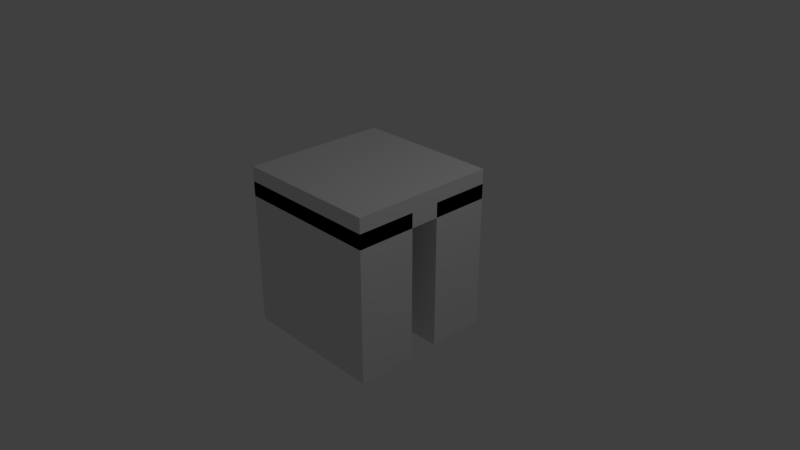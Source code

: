 # Source: three_vh.blend  (saved by Blender 2.79.0; exported with 4.5.12 LTS)
import bpy
from mathutils import Matrix  # noqa: F401  (used for matrix-valued properties, if any)

bpy.ops.wm.read_factory_settings(use_empty=True)
scene = bpy.context.scene
scene.name = 'Scene'

# ---- collections
col_collection_1 = bpy.data.collections.new('Collection 1'); scene.collection.children.link(col_collection_1)

# ---- materials (node trees are filled in below, after node groups)
mat_material = bpy.data.materials.new('Material')
mat_material.alpha_threshold = 0.0
mat_material.use_transparent_shadow = False
mat_material.roughness = 0.5
mat_material.line_color = (0.0, 0.0, 0.0, 1.0)

# ---- material node trees

# ---- world
world_world = bpy.data.worlds.new('World'); scene.world = world_world
world_world.color = (0.05088, 0.05088, 0.05088)
world_world.use_sun_shadow = False
world_world.sun_shadow_jitter_overblur = 0.0
world_world.cycles.sampling_method = 'MANUAL'

# ---- cameras
cam_camera = bpy.data.cameras.new('Camera')
cam_camera.clip_end = 100.0
cam_camera.lens = 35.0
cam_camera.sensor_width = 32.0
cam_camera.sensor_height = 18.0
cam_camera.ortho_scale = 7.314
cam_camera.dof.focus_distance = 0.0
cam_camera.dof.aperture_fstop = 128.0

# ---- lights
light_lamp = bpy.data.lights.new('Lamp', 'POINT')
light_lamp.transmission_factor = 0.0
light_lamp.cutoff_distance = 30.0
light_lamp.energy = 100.0
light_lamp.shadow_buffer_clip_start = 1.001
light_lamp.shadow_soft_size = 0.1
light_lamp.shadow_maximum_resolution = 0.006
light_lamp.use_absolute_resolution = True

# ---- meshes
me_cube_001 = bpy.data.meshes.new('Cube.001')
me_cube_001.from_pydata([(-1.0, -1.0, -1.0), (-1.0, -1.0, 1.0), (-1.0, 1.0, -1.0), (-1.0, 1.0, 1.0), (1.0, -1.0, -1.0), (1.0, -1.0, 1.0), (1.0, 1.0, -1.0), (1.0, 1.0, 1.0)], [], [(0, 1, 3, 2), (2, 3, 7, 6), (6, 7, 5, 4), (4, 5, 1, 0), (2, 6, 4, 0), (7, 3, 1, 5)])
me_cube_001.use_remesh_preserve_volume = False
me_cube_001.use_remesh_preserve_attributes = False
me_cube_001.use_mirror_vertex_groups = False
me_cube_001.update()
me_cube = bpy.data.meshes.new('Cube')
me_cube.from_pydata([(1.0, 1.0, -1.0), (1.0, -1.0, -1.0), (-1.0, -1.0, -1.0), (-1.0, 1.0, -1.0), (1.0, 1.0, 1.0), (1.0, -1.0, 1.0), (-1.0, -1.0, 1.0), (-1.0, 1.0, 1.0)], [], [(0, 1, 2, 3), (4, 7, 6, 5), (0, 4, 5, 1), (1, 5, 6, 2), (2, 6, 7, 3), (4, 0, 3, 7)])
me_cube.materials.append(mat_material)
me_cube.use_remesh_preserve_volume = False
me_cube.use_remesh_preserve_attributes = False
me_cube.use_mirror_vertex_groups = False
me_cube.update()
me_cube_002 = bpy.data.meshes.new('Cube.002')
me_cube_002.from_pydata([(-1.0, -1.0, -1.0), (-1.0, -1.0, 1.0), (-1.0, 1.0, -1.0), (-1.0, 1.0, 1.0), (1.0, -1.0, -1.0), (1.0, -1.0, 1.0), (1.0, 1.0, -1.0), (1.0, 1.0, 1.0)], [], [(0, 1, 3, 2), (2, 3, 7, 6), (6, 7, 5, 4), (4, 5, 1, 0), (2, 6, 4, 0), (7, 3, 1, 5)])
me_cube_002.use_remesh_preserve_volume = False
me_cube_002.use_remesh_preserve_attributes = False
me_cube_002.use_mirror_vertex_groups = False
me_cube_002.update()
me_cube_003 = bpy.data.meshes.new('Cube.003')
me_cube_003.from_pydata([(-1.0, -1.0, -1.0), (-1.0, -1.0, 1.0), (-1.0, 1.0, -1.0), (-1.0, 1.0, 1.0), (1.0, -1.0, -1.0), (1.0, -1.0, 1.0), (1.0, 1.0, -1.0), (1.0, 1.0, 1.0)], [], [(0, 1, 3, 2), (2, 3, 7, 6), (6, 7, 5, 4), (4, 5, 1, 0), (2, 6, 4, 0), (7, 3, 1, 5)])
me_cube_003.use_remesh_preserve_volume = False
me_cube_003.use_remesh_preserve_attributes = False
me_cube_003.use_mirror_vertex_groups = False
me_cube_003.update()

# ---- objects
ob_cube_001 = bpy.data.objects.new('Cube.001', me_cube_001)
ob_cube = bpy.data.objects.new('Cube', me_cube)
ob_lamp = bpy.data.objects.new('Lamp', light_lamp)
ob_camera = bpy.data.objects.new('Camera', cam_camera)
ob_cube_002 = bpy.data.objects.new('Cube.002', me_cube_002)
ob_cube_003 = bpy.data.objects.new('Cube.003', me_cube_003)

# ---- transforms, parenting, visibility, modifiers, constraints
ob_cube_001.location = (-0.6, 0.6, 0.0)
ob_cube_001.scale = (0.4, 0.4, 1.0)
ob_cube_001.lineart.crease_threshold = 0.0
ob_cube.location = (0.0, 0.0, 1.0)
ob_cube.scale = (1.0, 1.0, 0.2)
ob_cube.lock_rotations_4d = False
ob_cube.empty_display_type = 'ARROWS'
ob_cube.lineart.crease_threshold = 0.0
ob_lamp.location = (4.076, 1.005, 5.904)
ob_lamp.rotation_euler = (0.6503, 0.05522, 1.866)
ob_lamp.lock_rotations_4d = False
ob_lamp.empty_display_type = 'ARROWS'
ob_lamp.color = (0.0, 0.0, 0.0, 0.0)
ob_lamp.lineart.crease_threshold = 0.0
ob_camera.location = (7.481, -6.508, 5.344)
ob_camera.rotation_euler = (1.109, 0.0, 0.8149)
ob_camera.lock_rotations_4d = False
ob_camera.empty_display_type = 'ARROWS'
ob_camera.color = (0.0, 0.0, 0.0, 0.0)
ob_camera.display_type = 'WIRE'
ob_camera.lineart.crease_threshold = 0.0
ob_cube_002.location = (0.0, -0.6, 0.0)
ob_cube_002.scale = (1.0, 0.4, 1.0)
ob_cube_002.lineart.crease_threshold = 0.0
ob_cube_003.location = (0.6, 0.6, 0.0)
ob_cube_003.scale = (0.4, 0.4, 1.0)
ob_cube_003.lineart.crease_threshold = 0.0

# ---- collection membership
col_collection_1.objects.link(ob_cube_001)
col_collection_1.objects.link(ob_cube)
col_collection_1.objects.link(ob_lamp)
col_collection_1.objects.link(ob_camera)
col_collection_1.objects.link(ob_cube_002)
col_collection_1.objects.link(ob_cube_003)

# ---- scene / render settings (as saved in the file)
scene.camera = ob_camera
scene.frame_start = 1; scene.frame_end = 250; scene.frame_set(1)
scene.render.engine = 'BLENDER_EEVEE_NEXT'
scene.render.resolution_percentage = 50
scene.render.dither_intensity = 0.0
scene.cycles.use_denoising = False
scene.cycles.samples = 128
scene.cycles.sampling_pattern = 'TABULATED_SOBOL'
scene.cycles.light_sampling_threshold = 0.0
scene.cycles.use_adaptive_sampling = False
scene.cycles.use_light_tree = False
scene.cycles.blur_glossy = 0.0
scene.cycles.sample_clamp_indirect = 0.0
scene.view_settings.view_transform = 'Standard'
bpy.context.view_layer.update()
